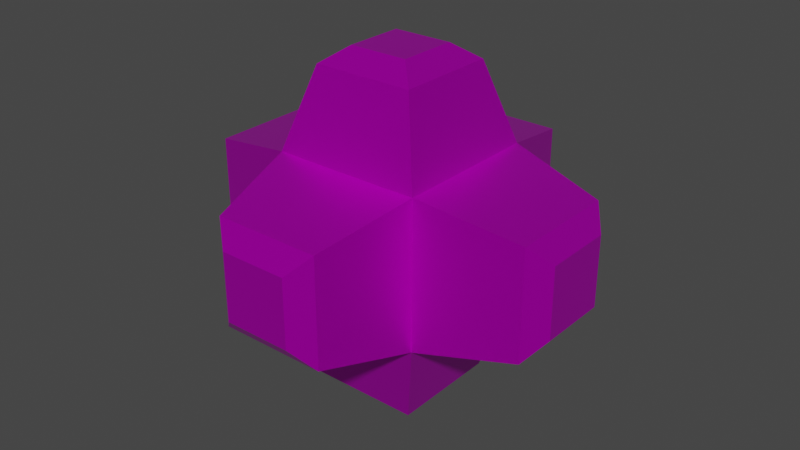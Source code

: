 # Source: StarPin.blend  (saved by Blender 3.6.11; exported with 4.5.12 LTS)
import bpy
from mathutils import Matrix  # noqa: F401  (used for matrix-valued properties, if any)

bpy.ops.wm.read_factory_settings(use_empty=True)
scene = bpy.context.scene
scene.name = 'Scene'

# ---- collections
col_collection = bpy.data.collections.new('Collection'); scene.collection.children.link(col_collection)

# ---- images (referenced by path relative to the original .blend; pixels are not part of the script)
import os
ASSET_DIR = os.environ.get("B2B_ASSET_DIR", "")  # directory of the original .blend (textures are referenced by path, not embedded)
HERE = os.path.dirname(os.path.abspath(__file__))  # packed textures are extracted next to this script under _unpacked/

def load_image(name, relpath, width, height, colorspace="sRGB"):
    """Load a texture the original file referenced (path relative to the .blend, or extracted next to this script)."""
    p = next((c for c in (os.path.join(HERE, relpath), os.path.join(ASSET_DIR, relpath)) if relpath and os.path.exists(c)), "")
    if p:
        img = bpy.data.images.load(p, check_existing=True)
        img.name = name
    else:  # same state as the original file: an image datablock whose file is absent (Cycles renders it pink)
        img = bpy.data.images.new(name, width, height)
        img.source = "FILE"
        img.filepath = "//" + (relpath or name)
    img.colorspace_settings.name = colorspace
    return img
img_material_base_color = load_image('Material Base Color', 'Material Base Color.png', 1024, 1024, 'sRGB')

# ---- materials (node trees are filled in below, after node groups)
mat_material = bpy.data.materials.new('Material')
mat_material.alpha_threshold = 0.0
mat_material.use_transparent_shadow = False
mat_material.roughness = 0.5
mat_material.line_color = (0.0, 0.0, 0.0, 1.0)

# ---- material node trees
mat_material.use_nodes = True; mat_material.node_tree.nodes.clear()
_N = mat_material.node_tree.nodes; _L = mat_material.node_tree.links
n0 = _N.new('ShaderNodeOutputMaterial'); n0.name = 'Material Output'; n0.location = (300, 300)
n1 = _N.new('ShaderNodeBsdfPrincipled'); n1.name = 'Principled BSDF'; n1.location = (10, 300)
n1.distribution = 'GGX'
n1.subsurface_method = 'RANDOM_WALK_SKIN'
n1.inputs[1].default_value = 0.7955
n1.inputs[2].default_value = 0.3318
n1.inputs[3].default_value = 1.45
n1.inputs[13].default_value = 0.3864
n1.inputs[27].default_value = (1.0, 0.0, 0.004252, 1.0)
n2 = _N.new('ShaderNodeTexImage'); n2.name = 'Image Texture'; n2.location = (-280, 280)
n2.image = img_material_base_color
_L.new(n1.outputs[0], n0.inputs[0])
_L.new(n2.outputs[0], n1.inputs[0])
n0.is_active_output = True

# ---- world
world_world = bpy.data.worlds.new('World'); scene.world = world_world
world_world.use_nodes = True; world_world.node_tree.nodes.clear()
_N = world_world.node_tree.nodes; _L = world_world.node_tree.links
n0 = _N.new('ShaderNodeOutputWorld'); n0.name = 'World Output'; n0.location = (300, 300)
n1 = _N.new('ShaderNodeBackground'); n1.name = 'Background'; n1.location = (10, 300)
n1.inputs[0].default_value = (0.05088, 0.05088, 0.05088, 1.0)
_L.new(n1.outputs[0], n0.inputs[0])
n0.is_active_output = True
world_world.color = (0.05088, 0.05088, 0.05088)
world_world.use_sun_shadow = False
world_world.sun_shadow_jitter_overblur = 0.0

# ---- meshes
me_cube = bpy.data.meshes.new('Cube')
me_cube.from_pydata([(0.4228, 0.4192, 0.4165), (0.4228, -0.4279, 0.4165), (-0.4242, -0.4279, 0.4165), (-0.4242, 0.4192, 0.4165), (-0.4242, 0.4192, -0.4305), (-0.4242, -0.4279, -0.4305), (0.4228, 0.4192, -0.4305), (0.4228, -0.4279, -0.4305), (0.1892, 1.043, 0.1829), (0.3031, 0.9514, 0.2968), (0.1892, 1.043, -0.1969), (0.3031, 0.9514, -0.3108), (1.07, -0.204, 0.1926), (0.9786, -0.3158, 0.3045), (0.9786, -0.3158, -0.3185), (1.07, -0.204, -0.2066), (-0.3044, 0.9514, 0.2968), (-0.1906, 1.043, 0.1829), (-0.3044, 0.9514, -0.3108), (-0.1906, 1.043, -0.1969), (-0.1697, -0.1734, 0.9619), (-0.2895, -0.2932, 0.8723), (-0.3058, -0.9627, -0.3121), (-0.1922, -1.054, -0.1986), (1.07, 0.1953, -0.2066), (0.9786, 0.3071, -0.3185), (-1.075, 0.1892, -0.2006), (-0.984, 0.3018, -0.3131), (0.9786, 0.3071, 0.3045), (1.07, 0.1953, 0.1926), (-0.1697, 0.1647, 0.9619), (-0.2895, 0.2845, 0.8723), (0.2882, 0.2845, 0.8723), (0.1684, 0.1647, 0.9619), (0.3143, 0.3106, -0.9258), (0.201, 0.1973, -1.017), (0.2882, -0.2932, 0.8723), (0.1684, -0.1734, 0.9619), (0.1909, -1.054, -0.1986), (0.3044, -0.9627, -0.3121), (0.3044, -0.9627, 0.2981), (0.1909, -1.054, 0.1845), (-0.1922, -1.054, 0.1845), (-0.3058, -0.9627, 0.2981), (-1.075, 0.1892, 0.1866), (-0.984, 0.3018, 0.2991), (-0.984, -0.3104, -0.3131), (-1.075, -0.1979, -0.2006), (-0.984, -0.3104, 0.2991), (-1.075, -0.1979, 0.1866), (0.201, -0.206, -1.017), (0.3143, -0.3193, -0.9258), (-0.3157, 0.3106, -0.9258), (-0.2023, 0.1973, -1.017), (-0.2023, -0.206, -1.017), (-0.3157, -0.3193, -0.9258)], [], [(21, 31, 3, 2), (39, 22, 5, 7), (27, 45, 3, 4), (51, 34, 6, 7), (13, 28, 0, 1), (9, 16, 3, 0), (14, 13, 1, 7), (19, 17, 8, 10), (36, 21, 2, 1), (18, 11, 6, 4), (46, 27, 4, 5), (24, 29, 12, 15), (25, 14, 7, 6), (16, 18, 4, 3), (33, 30, 20, 37), (34, 52, 4, 6), (22, 43, 2, 5), (32, 36, 1, 0), (38, 41, 42, 23), (43, 40, 1, 2), (45, 48, 2, 3), (28, 25, 6, 0), (47, 49, 44, 26), (55, 51, 7, 5), (31, 32, 0, 3), (48, 46, 5, 2), (53, 35, 50, 54), (52, 55, 5, 4), (40, 39, 7, 1), (11, 18, 19, 10), (9, 11, 10, 8), (17, 19, 18, 16), (16, 9, 8, 17), (29, 24, 25, 28), (13, 14, 15, 12), (28, 13, 12, 29), (14, 25, 24, 15), (37, 20, 21, 36), (33, 37, 36, 32), (20, 30, 31, 21), (30, 33, 32, 31), (23, 42, 43, 22), (41, 38, 39, 40), (40, 43, 42, 41), (22, 39, 38, 23), (27, 46, 47, 26), (46, 48, 49, 47), (45, 27, 26, 44), (48, 45, 44, 49), (53, 54, 55, 52), (35, 53, 52, 34), (54, 50, 51, 55), (50, 35, 34, 51), (11, 9, 0, 6)])
_uv = me_cube.uv_layers.new(name='UVMap')
_uv.uv.foreach_set('vector', [0.8429, 0.7179, 0.8429, 0.5321, 0.875, 0.5, 0.875, 0.75, 0.4099, 0.7849, 0.4099, 0.9651, 0.375, 1.0, 0.375, 0.75, 0.4097, 0.2153, 0.5903, 0.2153, 0.625, 0.25, 0.375, 0.25, 0.343, 0.718, 0.343, 0.532, 0.375, 0.5, 0.375, 0.75, 0.5919, 0.7169, 0.5919, 0.5331, 0.625, 0.5, 0.625, 0.75, 0.5841, 0.4591, 0.5841, 0.2909, 0.625, 0.25, 0.625, 0.5, 0.4081, 0.7169, 0.5919, 0.7169, 0.625, 0.75, 0.375, 0.75, 0.4483, 0.3233, 0.5517, 0.3233, 0.5517, 0.4267, 0.4483, 0.4267, 0.6571, 0.7179, 0.8429, 0.7179, 0.875, 0.75, 0.625, 0.75, 0.4159, 0.2909, 0.4159, 0.4591, 0.375, 0.5, 0.375, 0.25, 0.4097, 0.03465, 0.4097, 0.2153, 0.375, 0.25, 0.375, 0.0, 0.4411, 0.5661, 0.5589, 0.5661, 0.5589, 0.6839, 0.4411, 0.6839, 0.4081, 0.5331, 0.4081, 0.7169, 0.375, 0.75, 0.375, 0.5, 0.5841, 0.2909, 0.4159, 0.2909, 0.375, 0.25, 0.625, 0.25, 0.6942, 0.5692, 0.8058, 0.5692, 0.8058, 0.6808, 0.6942, 0.6808, 0.343, 0.532, 0.157, 0.532, 0.125, 0.5, 0.375, 0.5, 0.4099, 0.9651, 0.5901, 0.9651, 0.625, 1.0, 0.375, 1.0, 0.6571, 0.5321, 0.6571, 0.7179, 0.625, 0.75, 0.625, 0.5, 0.4435, 0.8185, 0.5565, 0.8185, 0.5565, 0.9315, 0.4435, 0.9315, 0.5901, 0.9651, 0.5901, 0.7849, 0.625, 0.75, 0.625, 1.0, 0.5903, 0.2153, 0.5903, 0.03465, 0.625, 0.0, 0.625, 0.25, 0.5919, 0.5331, 0.4081, 0.5331, 0.375, 0.5, 0.625, 0.5, 0.4429, 0.06787, 0.5571, 0.06787, 0.5571, 0.1821, 0.4429, 0.1821, 0.157, 0.718, 0.343, 0.718, 0.375, 0.75, 0.125, 0.75, 0.8429, 0.5321, 0.6571, 0.5321, 0.625, 0.5, 0.875, 0.5, 0.5903, 0.03465, 0.4097, 0.03465, 0.375, 0.0, 0.625, 0.0, 0.1905, 0.5655, 0.3095, 0.5655, 0.3095, 0.6845, 0.1905, 0.6845, 0.157, 0.532, 0.157, 0.718, 0.125, 0.75, 0.125, 0.5, 0.5901, 0.7849, 0.4099, 0.7849, 0.375, 0.75, 0.625, 0.75, 0.4159, 0.4591, 0.4159, 0.2909, 0.4483, 0.3233, 0.4483, 0.4267, 0.5841, 0.4591, 0.4159, 0.4591, 0.4483, 0.4267, 0.5517, 0.4267, 0.5517, 0.3233, 0.4483, 0.3233, 0.4159, 0.2909, 0.5841, 0.2909, 0.5841, 0.2909, 0.5841, 0.4591, 0.5517, 0.4267, 0.5517, 0.3233, 0.5589, 0.5661, 0.4411, 0.5661, 0.4081, 0.5331, 0.5919, 0.5331, 0.5919, 0.7169, 0.4081, 0.7169, 0.4411, 0.6839, 0.5589, 0.6839, 0.5919, 0.5331, 0.5919, 0.7169, 0.5589, 0.6839, 0.5589, 0.5661, 0.4081, 0.7169, 0.4081, 0.5331, 0.4411, 0.5661, 0.4411, 0.6839, 0.6942, 0.6808, 0.8058, 0.6808, 0.8429, 0.7179, 0.6571, 0.7179, 0.6942, 0.5692, 0.6942, 0.6808, 0.6571, 0.7179, 0.6571, 0.5321, 0.8058, 0.6808, 0.8058, 0.5692, 0.8429, 0.5321, 0.8429, 0.7179, 0.8058, 0.5692, 0.6942, 0.5692, 0.6571, 0.5321, 0.8429, 0.5321, 0.4435, 0.9315, 0.5565, 0.9315, 0.5901, 0.9651, 0.4099, 0.9651, 0.5565, 0.8185, 0.4435, 0.8185, 0.4099, 0.7849, 0.5901, 0.7849, 0.5901, 0.7849, 0.5901, 0.9651, 0.5565, 0.9315, 0.5565, 0.8185, 0.4099, 0.9651, 0.4099, 0.7849, 0.4435, 0.8185, 0.4435, 0.9315, 0.4097, 0.2153, 0.4097, 0.03465, 0.4429, 0.06787, 0.4429, 0.1821, 0.4097, 0.03465, 0.5903, 0.03465, 0.5571, 0.06787, 0.4429, 0.06787, 0.5903, 0.2153, 0.4097, 0.2153, 0.4429, 0.1821, 0.5571, 0.1821, 0.5903, 0.03465, 0.5903, 0.2153, 0.5571, 0.1821, 0.5571, 0.06787, 0.1905, 0.5655, 0.1905, 0.6845, 0.157, 0.718, 0.157, 0.532, 0.3095, 0.5655, 0.1905, 0.5655, 0.157, 0.532, 0.343, 0.532, 0.1905, 0.6845, 0.3095, 0.6845, 0.343, 0.718, 0.157, 0.718, 0.3095, 0.6845, 0.3095, 0.5655, 0.343, 0.532, 0.343, 0.718, 0.4159, 0.4591, 0.5841, 0.4591, 0.625, 0.5, 0.375, 0.5])
me_cube.materials.append(mat_material)
me_cube.use_mirror_vertex_groups = False
me_cube.use_paint_bone_selection = False
me_cube.use_paint_mask = True
me_cube.update()

# ---- objects
ob_cube = bpy.data.objects.new('Cube', me_cube)

# ---- transforms, parenting, visibility, modifiers, constraints
ob_cube.location = (0.0, 0.0, 0.0)
ob_cube.lock_rotations_4d = False
ob_cube.empty_display_type = 'ARROWS'
ob_cube.lineart.crease_threshold = 0.0

# ---- collection membership
col_collection.objects.link(ob_cube)

# ---- scene / render settings (as saved in the file)
scene.frame_start = 1; scene.frame_end = 250; scene.frame_set(0)
scene.render.engine = 'BLENDER_EEVEE_NEXT'
scene.cycles.sampling_pattern = 'TABULATED_SOBOL'
scene.view_settings.view_transform = 'Filmic'
bpy.context.view_layer.update()

# ---- added for rendering (the .blend has no active camera and no usable light): camera, sun
cam_auto = bpy.data.cameras.new('AutoCamera')
cam_auto.lens = 50.0
cam_auto.sensor_width = 36.0
cam_auto.clip_end = 1000.0
ob_auto_camera = bpy.data.objects.new('AutoCamera', cam_auto)
scene.collection.objects.link(ob_auto_camera)
ob_auto_camera.location = (3.32229, -3.99557, 2.63235)
ob_auto_camera.rotation_euler = (1.09748, -7.21219e-08, 0.694738)
scene.camera = ob_auto_camera
light_auto_sun = bpy.data.lights.new('AutoSun', 'SUN')
light_auto_sun.energy = 3.0
light_auto_sun.angle = 0.0523599
ob_auto_sun = bpy.data.objects.new('AutoSun', light_auto_sun)
scene.collection.objects.link(ob_auto_sun)
ob_auto_sun.rotation_euler = (0.872665, 0.174533, 0.523599)
bpy.context.view_layer.update()
